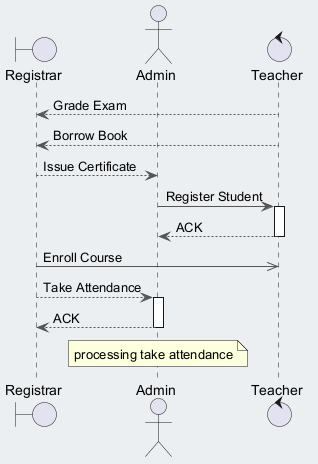

The diagram above was rendered by PlantUML. Its source (embedded in the PNG):
@startuml
skinparam backgroundColor #ECEFF1
skinparam classBackgroundColor #FFFFFF
skinparam classBorderColor #455A64
skinparam ArrowColor #555555
boundary "Registrar" as R
actor "Admin" as A
control "Teacher" as T
T --> R : Grade Exam
T --> R : Borrow Book
R --> A : Issue Certificate
A -> T : Register Student
activate T
T --> A : ACK
deactivate T
R ->> T : Enroll Course
R --> A : Take Attendance
activate A
A --> R : ACK
deactivate A
note over A : processing take attendance
@enduml